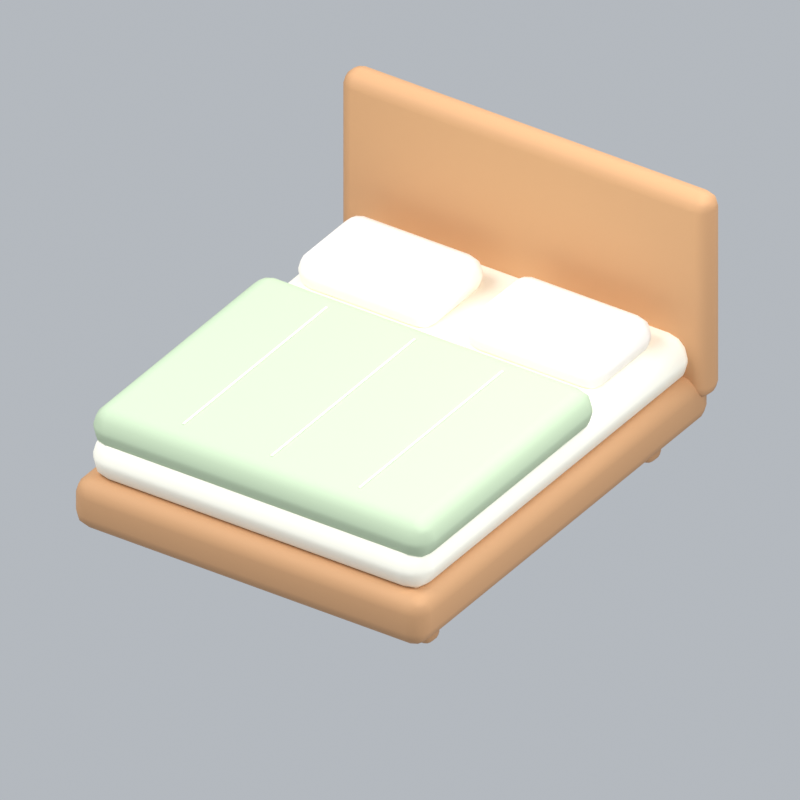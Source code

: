 # Source: bed-houseA.blend  (saved by Blender 5.2.45; exported with 4.5.12 LTS)
import bpy
from mathutils import Matrix  # noqa: F401  (used for matrix-valued properties, if any)

bpy.ops.wm.read_factory_settings(use_empty=True)
scene = bpy.context.scene
scene.name = 'Scene'

# ---- collections
col_collection = bpy.data.collections.new('Collection'); scene.collection.children.link(col_collection)

# ---- materials (node trees are filled in below, after node groups)
mat_wood = bpy.data.materials.new('wood')
mat_wood.diffuse_color = (0.5841, 0.3185, 0.1529, 1.0)
mat_cream = bpy.data.materials.new('cream')
mat_cream.diffuse_color = (0.9911, 0.9647, 0.8388, 1.0)
mat_sage = bpy.data.materials.new('sage')
mat_sage.diffuse_color = (0.4851, 0.6038, 0.4179, 1.0)
mat_white = bpy.data.materials.new('white')
mat_white.diffuse_color = (1.0, 0.9473, 0.8714, 1.0)

# ---- material node trees
mat_wood.use_nodes = True; mat_wood.node_tree.nodes.clear()
_N = mat_wood.node_tree.nodes; _L = mat_wood.node_tree.links
n0 = _N.new('ShaderNodeBsdfPrincipled'); n0.name = 'Principled BSDF'; n0.location = (-200, 100)
n0.inputs[0].default_value = (0.5841, 0.3185, 0.1529, 1.0)
n0.inputs[2].default_value = 0.72
n0.inputs[10].default_value = 0.005
n1 = _N.new('ShaderNodeOutputMaterial'); n1.name = 'Material Output'; n1.location = (200, 100)
_L.new(n0.outputs[0], n1.inputs[0])
n1.is_active_output = True
mat_cream.use_nodes = True; mat_cream.node_tree.nodes.clear()
_N = mat_cream.node_tree.nodes; _L = mat_cream.node_tree.links
n0 = _N.new('ShaderNodeBsdfPrincipled'); n0.name = 'Principled BSDF'; n0.location = (-200, 100)
n0.inputs[0].default_value = (0.9911, 0.9647, 0.8388, 1.0)
n0.inputs[2].default_value = 0.72
n0.inputs[10].default_value = 0.005
n1 = _N.new('ShaderNodeOutputMaterial'); n1.name = 'Material Output'; n1.location = (200, 100)
_L.new(n0.outputs[0], n1.inputs[0])
n1.is_active_output = True
mat_sage.use_nodes = True; mat_sage.node_tree.nodes.clear()
_N = mat_sage.node_tree.nodes; _L = mat_sage.node_tree.links
n0 = _N.new('ShaderNodeBsdfPrincipled'); n0.name = 'Principled BSDF'; n0.location = (-200, 100)
n0.inputs[0].default_value = (0.4851, 0.6038, 0.4179, 1.0)
n0.inputs[2].default_value = 0.72
n0.inputs[10].default_value = 0.005
n1 = _N.new('ShaderNodeOutputMaterial'); n1.name = 'Material Output'; n1.location = (200, 100)
_L.new(n0.outputs[0], n1.inputs[0])
n1.is_active_output = True
mat_white.use_nodes = True; mat_white.node_tree.nodes.clear()
_N = mat_white.node_tree.nodes; _L = mat_white.node_tree.links
n0 = _N.new('ShaderNodeBsdfPrincipled'); n0.name = 'Principled BSDF'; n0.location = (-200, 100)
n0.inputs[0].default_value = (1.0, 0.9473, 0.8714, 1.0)
n0.inputs[2].default_value = 0.72
n0.inputs[10].default_value = 0.005
n1 = _N.new('ShaderNodeOutputMaterial'); n1.name = 'Material Output'; n1.location = (200, 100)
_L.new(n0.outputs[0], n1.inputs[0])
n1.is_active_output = True

# ---- world
world_world = bpy.data.worlds.new('World'); scene.world = world_world
world_world.use_nodes = True; world_world.node_tree.nodes.clear()
_N = world_world.node_tree.nodes; _L = world_world.node_tree.links
n0 = _N.new('ShaderNodeOutputWorld'); n0.name = 'World Output'; n0.location = (200, 100)
n1 = _N.new('ShaderNodeBackground'); n1.name = 'Background'; n1.location = (-200, 100)
n1.inputs[0].default_value = (0.65, 0.69, 0.74, 1.0)
n1.inputs[1].default_value = 0.7
_L.new(n1.outputs[0], n0.inputs[0])
n0.is_active_output = True
world_world.color = (0.3, 0.3, 0.3)
world_world.sun_shadow_jitter_overblur = 0.0

# ---- cameras
cam_camera_259 = bpy.data.cameras.new('Camera.259')
cam_camera_259.type = 'ORTHO'
cam_camera_259.ortho_scale = 3.404

# ---- lights
light_area_774 = bpy.data.lights.new('Area.774', 'AREA')
light_area_774.energy = 500.0
light_area_774.shape = 'DISK'
light_area_774.size = 5.0
light_area_774.size_y = 1.0
light_area_775 = bpy.data.lights.new('Area.775', 'AREA')
light_area_775.energy = 180.0
light_area_775.shape = 'DISK'
light_area_775.size = 4.0
light_area_775.size_y = 1.0
light_area_776 = bpy.data.lights.new('Area.776', 'AREA')
light_area_776.energy = 300.0
light_area_776.shape = 'DISK'
light_area_776.size = 4.0
light_area_776.size_y = 1.0

# ---- meshes
me_cube_1019 = bpy.data.meshes.new('Cube.1019')
me_cube_1019.from_pydata([(-0.055, -0.055, -0.11), (-0.055, -0.055, 0.11), (-0.055, 0.055, -0.11), (-0.055, 0.055, 0.11), (0.055, -0.055, -0.11), (0.055, -0.055, 0.11), (0.055, 0.055, -0.11), (0.055, 0.055, 0.11)], [], [(0, 1, 3, 2), (2, 3, 7, 6), (6, 7, 5, 4), (4, 5, 1, 0), (2, 6, 4, 0), (7, 3, 1, 5)])
_uv = me_cube_1019.uv_layers.new(name='UVMap')
_uv.uv.foreach_set('vector', [0.375, 0.0, 0.625, 0.0, 0.625, 0.25, 0.375, 0.25, 0.375, 0.25, 0.625, 0.25, 0.625, 0.5, 0.375, 0.5, 0.375, 0.5, 0.625, 0.5, 0.625, 0.75, 0.375, 0.75, 0.375, 0.75, 0.625, 0.75, 0.625, 1.0, 0.375, 1.0, 0.125, 0.5, 0.375, 0.5, 0.375, 0.75, 0.125, 0.75, 0.625, 0.5, 0.875, 0.5, 0.875, 0.75, 0.625, 0.75])
me_cube_1019.materials.append(mat_wood)
me_cube_1019.update()
me_cube_1020 = bpy.data.meshes.new('Cube.1020')
me_cube_1020.from_pydata([(-0.055, -0.055, -0.11), (-0.055, -0.055, 0.11), (-0.055, 0.055, -0.11), (-0.055, 0.055, 0.11), (0.055, -0.055, -0.11), (0.055, -0.055, 0.11), (0.055, 0.055, -0.11), (0.055, 0.055, 0.11)], [], [(0, 1, 3, 2), (2, 3, 7, 6), (6, 7, 5, 4), (4, 5, 1, 0), (2, 6, 4, 0), (7, 3, 1, 5)])
_uv = me_cube_1020.uv_layers.new(name='UVMap')
_uv.uv.foreach_set('vector', [0.375, 0.0, 0.625, 0.0, 0.625, 0.25, 0.375, 0.25, 0.375, 0.25, 0.625, 0.25, 0.625, 0.5, 0.375, 0.5, 0.375, 0.5, 0.625, 0.5, 0.625, 0.75, 0.375, 0.75, 0.375, 0.75, 0.625, 0.75, 0.625, 1.0, 0.375, 1.0, 0.125, 0.5, 0.375, 0.5, 0.375, 0.75, 0.125, 0.75, 0.625, 0.5, 0.875, 0.5, 0.875, 0.75, 0.625, 0.75])
me_cube_1020.materials.append(mat_wood)
me_cube_1020.update()
me_cube_1021 = bpy.data.meshes.new('Cube.1021')
me_cube_1021.from_pydata([(-0.055, -0.055, -0.11), (-0.055, -0.055, 0.11), (-0.055, 0.055, -0.11), (-0.055, 0.055, 0.11), (0.055, -0.055, -0.11), (0.055, -0.055, 0.11), (0.055, 0.055, -0.11), (0.055, 0.055, 0.11)], [], [(0, 1, 3, 2), (2, 3, 7, 6), (6, 7, 5, 4), (4, 5, 1, 0), (2, 6, 4, 0), (7, 3, 1, 5)])
_uv = me_cube_1021.uv_layers.new(name='UVMap')
_uv.uv.foreach_set('vector', [0.375, 0.0, 0.625, 0.0, 0.625, 0.25, 0.375, 0.25, 0.375, 0.25, 0.625, 0.25, 0.625, 0.5, 0.375, 0.5, 0.375, 0.5, 0.625, 0.5, 0.625, 0.75, 0.375, 0.75, 0.375, 0.75, 0.625, 0.75, 0.625, 1.0, 0.375, 1.0, 0.125, 0.5, 0.375, 0.5, 0.375, 0.75, 0.125, 0.75, 0.625, 0.5, 0.875, 0.5, 0.875, 0.75, 0.625, 0.75])
me_cube_1021.materials.append(mat_wood)
me_cube_1021.update()
me_cube_1022 = bpy.data.meshes.new('Cube.1022')
me_cube_1022.from_pydata([(-0.055, -0.055, -0.11), (-0.055, -0.055, 0.11), (-0.055, 0.055, -0.11), (-0.055, 0.055, 0.11), (0.055, -0.055, -0.11), (0.055, -0.055, 0.11), (0.055, 0.055, -0.11), (0.055, 0.055, 0.11)], [], [(0, 1, 3, 2), (2, 3, 7, 6), (6, 7, 5, 4), (4, 5, 1, 0), (2, 6, 4, 0), (7, 3, 1, 5)])
_uv = me_cube_1022.uv_layers.new(name='UVMap')
_uv.uv.foreach_set('vector', [0.375, 0.0, 0.625, 0.0, 0.625, 0.25, 0.375, 0.25, 0.375, 0.25, 0.625, 0.25, 0.625, 0.5, 0.375, 0.5, 0.375, 0.5, 0.625, 0.5, 0.625, 0.75, 0.375, 0.75, 0.375, 0.75, 0.625, 0.75, 0.625, 1.0, 0.375, 1.0, 0.125, 0.5, 0.375, 0.5, 0.375, 0.75, 0.125, 0.75, 0.625, 0.5, 0.875, 0.5, 0.875, 0.75, 0.625, 0.75])
me_cube_1022.materials.append(mat_wood)
me_cube_1022.update()
me_cube_1023 = bpy.data.meshes.new('Cube.1023')
me_cube_1023.from_pydata([(-0.9, -1.125, -0.125), (-0.9, -1.125, 0.125), (-0.9, 1.125, -0.125), (-0.9, 1.125, 0.125), (0.9, -1.125, -0.125), (0.9, -1.125, 0.125), (0.9, 1.125, -0.125), (0.9, 1.125, 0.125)], [], [(0, 1, 3, 2), (2, 3, 7, 6), (6, 7, 5, 4), (4, 5, 1, 0), (2, 6, 4, 0), (7, 3, 1, 5)])
_uv = me_cube_1023.uv_layers.new(name='UVMap')
_uv.uv.foreach_set('vector', [0.375, 0.0, 0.625, 0.0, 0.625, 0.25, 0.375, 0.25, 0.375, 0.25, 0.625, 0.25, 0.625, 0.5, 0.375, 0.5, 0.375, 0.5, 0.625, 0.5, 0.625, 0.75, 0.375, 0.75, 0.375, 0.75, 0.625, 0.75, 0.625, 1.0, 0.375, 1.0, 0.125, 0.5, 0.375, 0.5, 0.375, 0.75, 0.125, 0.75, 0.625, 0.5, 0.875, 0.5, 0.875, 0.75, 0.625, 0.75])
me_cube_1023.materials.append(mat_wood)
me_cube_1023.update()
me_cube_1024 = bpy.data.meshes.new('Cube.1024')
me_cube_1024.from_pydata([(-0.86, -1.07, -0.115), (-0.86, -1.07, 0.115), (-0.86, 1.07, -0.115), (-0.86, 1.07, 0.115), (0.86, -1.07, -0.115), (0.86, -1.07, 0.115), (0.86, 1.07, -0.115), (0.86, 1.07, 0.115)], [], [(0, 1, 3, 2), (2, 3, 7, 6), (6, 7, 5, 4), (4, 5, 1, 0), (2, 6, 4, 0), (7, 3, 1, 5)])
_uv = me_cube_1024.uv_layers.new(name='UVMap')
_uv.uv.foreach_set('vector', [0.375, 0.0, 0.625, 0.0, 0.625, 0.25, 0.375, 0.25, 0.375, 0.25, 0.625, 0.25, 0.625, 0.5, 0.375, 0.5, 0.375, 0.5, 0.625, 0.5, 0.625, 0.75, 0.375, 0.75, 0.375, 0.75, 0.625, 0.75, 0.625, 1.0, 0.375, 1.0, 0.125, 0.5, 0.375, 0.5, 0.375, 0.75, 0.125, 0.75, 0.625, 0.5, 0.875, 0.5, 0.875, 0.75, 0.625, 0.75])
me_cube_1024.materials.append(mat_cream)
me_cube_1024.update()
me_cube_1025 = bpy.data.meshes.new('Cube.1025')
me_cube_1025.from_pydata([(-0.865, -0.68, -0.1), (-0.865, -0.68, 0.1), (-0.865, 0.68, -0.1), (-0.865, 0.68, 0.1), (0.865, -0.68, -0.1), (0.865, -0.68, 0.1), (0.865, 0.68, -0.1), (0.865, 0.68, 0.1)], [], [(0, 1, 3, 2), (2, 3, 7, 6), (6, 7, 5, 4), (4, 5, 1, 0), (2, 6, 4, 0), (7, 3, 1, 5)])
_uv = me_cube_1025.uv_layers.new(name='UVMap')
_uv.uv.foreach_set('vector', [0.375, 0.0, 0.625, 0.0, 0.625, 0.25, 0.375, 0.25, 0.375, 0.25, 0.625, 0.25, 0.625, 0.5, 0.375, 0.5, 0.375, 0.5, 0.625, 0.5, 0.625, 0.75, 0.375, 0.75, 0.375, 0.75, 0.625, 0.75, 0.625, 1.0, 0.375, 1.0, 0.125, 0.5, 0.375, 0.5, 0.375, 0.75, 0.125, 0.75, 0.625, 0.5, 0.875, 0.5, 0.875, 0.75, 0.625, 0.75])
me_cube_1025.materials.append(mat_sage)
me_cube_1025.update()
me_cube_1026 = bpy.data.meshes.new('Cube.1026')
me_cube_1026.from_pydata([(-0.94, -0.075, -0.51), (-0.94, -0.075, 0.51), (-0.94, 0.075, -0.51), (-0.94, 0.075, 0.51), (0.94, -0.075, -0.51), (0.94, -0.075, 0.51), (0.94, 0.075, -0.51), (0.94, 0.075, 0.51)], [], [(0, 1, 3, 2), (2, 3, 7, 6), (6, 7, 5, 4), (4, 5, 1, 0), (2, 6, 4, 0), (7, 3, 1, 5)])
_uv = me_cube_1026.uv_layers.new(name='UVMap')
_uv.uv.foreach_set('vector', [0.375, 0.0, 0.625, 0.0, 0.625, 0.25, 0.375, 0.25, 0.375, 0.25, 0.625, 0.25, 0.625, 0.5, 0.375, 0.5, 0.375, 0.5, 0.625, 0.5, 0.625, 0.75, 0.375, 0.75, 0.375, 0.75, 0.625, 0.75, 0.625, 1.0, 0.375, 1.0, 0.125, 0.5, 0.375, 0.5, 0.375, 0.75, 0.125, 0.75, 0.625, 0.5, 0.875, 0.5, 0.875, 0.75, 0.625, 0.75])
me_cube_1026.materials.append(mat_wood)
me_cube_1026.update()
me_cube_1027 = bpy.data.meshes.new('Cube.1027')
me_cube_1027.from_pydata([(-0.35, -0.24, -0.09), (-0.35, -0.24, 0.09), (-0.35, 0.24, -0.09), (-0.35, 0.24, 0.09), (0.35, -0.24, -0.09), (0.35, -0.24, 0.09), (0.35, 0.24, -0.09), (0.35, 0.24, 0.09)], [], [(0, 1, 3, 2), (2, 3, 7, 6), (6, 7, 5, 4), (4, 5, 1, 0), (2, 6, 4, 0), (7, 3, 1, 5)])
_uv = me_cube_1027.uv_layers.new(name='UVMap')
_uv.uv.foreach_set('vector', [0.375, 0.0, 0.625, 0.0, 0.625, 0.25, 0.375, 0.25, 0.375, 0.25, 0.625, 0.25, 0.625, 0.5, 0.375, 0.5, 0.375, 0.5, 0.625, 0.5, 0.625, 0.75, 0.375, 0.75, 0.375, 0.75, 0.625, 0.75, 0.625, 1.0, 0.375, 1.0, 0.125, 0.5, 0.375, 0.5, 0.375, 0.75, 0.125, 0.75, 0.625, 0.5, 0.875, 0.5, 0.875, 0.75, 0.625, 0.75])
me_cube_1027.materials.append(mat_white)
me_cube_1027.update()
me_cube_1028 = bpy.data.meshes.new('Cube.1028')
me_cube_1028.from_pydata([(-0.35, -0.24, -0.09), (-0.35, -0.24, 0.09), (-0.35, 0.24, -0.09), (-0.35, 0.24, 0.09), (0.35, -0.24, -0.09), (0.35, -0.24, 0.09), (0.35, 0.24, -0.09), (0.35, 0.24, 0.09)], [], [(0, 1, 3, 2), (2, 3, 7, 6), (6, 7, 5, 4), (4, 5, 1, 0), (2, 6, 4, 0), (7, 3, 1, 5)])
_uv = me_cube_1028.uv_layers.new(name='UVMap')
_uv.uv.foreach_set('vector', [0.375, 0.0, 0.625, 0.0, 0.625, 0.25, 0.375, 0.25, 0.375, 0.25, 0.625, 0.25, 0.625, 0.5, 0.375, 0.5, 0.375, 0.5, 0.625, 0.5, 0.625, 0.75, 0.375, 0.75, 0.375, 0.75, 0.625, 0.75, 0.625, 1.0, 0.375, 1.0, 0.125, 0.5, 0.375, 0.5, 0.375, 0.75, 0.125, 0.75, 0.625, 0.5, 0.875, 0.5, 0.875, 0.75, 0.625, 0.75])
me_cube_1028.materials.append(mat_white)
me_cube_1028.update()
me_cube_1029 = bpy.data.meshes.new('Cube.1029')
me_cube_1029.from_pydata([(-0.0045, -0.55, -0.002), (-0.0045, -0.55, 0.002), (-0.0045, 0.55, -0.002), (-0.0045, 0.55, 0.002), (0.0045, -0.55, -0.002), (0.0045, -0.55, 0.002), (0.0045, 0.55, -0.002), (0.0045, 0.55, 0.002)], [], [(0, 1, 3, 2), (2, 3, 7, 6), (6, 7, 5, 4), (4, 5, 1, 0), (2, 6, 4, 0), (7, 3, 1, 5)])
_uv = me_cube_1029.uv_layers.new(name='UVMap')
_uv.uv.foreach_set('vector', [0.375, 0.0, 0.625, 0.0, 0.625, 0.25, 0.375, 0.25, 0.375, 0.25, 0.625, 0.25, 0.625, 0.5, 0.375, 0.5, 0.375, 0.5, 0.625, 0.5, 0.625, 0.75, 0.375, 0.75, 0.375, 0.75, 0.625, 0.75, 0.625, 1.0, 0.375, 1.0, 0.125, 0.5, 0.375, 0.5, 0.375, 0.75, 0.125, 0.75, 0.625, 0.5, 0.875, 0.5, 0.875, 0.75, 0.625, 0.75])
me_cube_1029.materials.append(mat_cream)
me_cube_1029.update()
me_cube_1030 = bpy.data.meshes.new('Cube.1030')
me_cube_1030.from_pydata([(-0.0045, -0.55, -0.002), (-0.0045, -0.55, 0.002), (-0.0045, 0.55, -0.002), (-0.0045, 0.55, 0.002), (0.0045, -0.55, -0.002), (0.0045, -0.55, 0.002), (0.0045, 0.55, -0.002), (0.0045, 0.55, 0.002)], [], [(0, 1, 3, 2), (2, 3, 7, 6), (6, 7, 5, 4), (4, 5, 1, 0), (2, 6, 4, 0), (7, 3, 1, 5)])
_uv = me_cube_1030.uv_layers.new(name='UVMap')
_uv.uv.foreach_set('vector', [0.375, 0.0, 0.625, 0.0, 0.625, 0.25, 0.375, 0.25, 0.375, 0.25, 0.625, 0.25, 0.625, 0.5, 0.375, 0.5, 0.375, 0.5, 0.625, 0.5, 0.625, 0.75, 0.375, 0.75, 0.375, 0.75, 0.625, 0.75, 0.625, 1.0, 0.375, 1.0, 0.125, 0.5, 0.375, 0.5, 0.375, 0.75, 0.125, 0.75, 0.625, 0.5, 0.875, 0.5, 0.875, 0.75, 0.625, 0.75])
me_cube_1030.materials.append(mat_cream)
me_cube_1030.update()
me_cube_1031 = bpy.data.meshes.new('Cube.1031')
me_cube_1031.from_pydata([(-0.0045, -0.55, -0.002), (-0.0045, -0.55, 0.002), (-0.0045, 0.55, -0.002), (-0.0045, 0.55, 0.002), (0.0045, -0.55, -0.002), (0.0045, -0.55, 0.002), (0.0045, 0.55, -0.002), (0.0045, 0.55, 0.002)], [], [(0, 1, 3, 2), (2, 3, 7, 6), (6, 7, 5, 4), (4, 5, 1, 0), (2, 6, 4, 0), (7, 3, 1, 5)])
_uv = me_cube_1031.uv_layers.new(name='UVMap')
_uv.uv.foreach_set('vector', [0.375, 0.0, 0.625, 0.0, 0.625, 0.25, 0.375, 0.25, 0.375, 0.25, 0.625, 0.25, 0.625, 0.5, 0.375, 0.5, 0.375, 0.5, 0.625, 0.5, 0.625, 0.75, 0.375, 0.75, 0.375, 0.75, 0.625, 0.75, 0.625, 1.0, 0.375, 1.0, 0.125, 0.5, 0.375, 0.5, 0.375, 0.75, 0.125, 0.75, 0.625, 0.5, 0.875, 0.5, 0.875, 0.75, 0.625, 0.75])
me_cube_1031.materials.append(mat_cream)
me_cube_1031.update()

# ---- objects
ob_fixed_isometric_camera = bpy.data.objects.new('Fixed isometric camera', cam_camera_259)
ob_warm_key = bpy.data.objects.new('Warm key', light_area_774)
ob_fill = bpy.data.objects.new('Fill', light_area_775)
ob_rim = bpy.data.objects.new('Rim', light_area_776)
ob_leg = bpy.data.objects.new('Leg', me_cube_1019)
ob_leg_001 = bpy.data.objects.new('Leg.001', me_cube_1020)
ob_leg_002 = bpy.data.objects.new('Leg.002', me_cube_1021)
ob_leg_003 = bpy.data.objects.new('Leg.003', me_cube_1022)
ob_bed_frame = bpy.data.objects.new('Bed frame', me_cube_1023)
ob_mattress = bpy.data.objects.new('Mattress', me_cube_1024)
ob_duvet = bpy.data.objects.new('Duvet', me_cube_1025)
ob_headboard = bpy.data.objects.new('Headboard', me_cube_1026)
ob_pillow = bpy.data.objects.new('Pillow', me_cube_1027)
ob_pillow_001 = bpy.data.objects.new('Pillow.001', me_cube_1028)
ob_blanket_seam = bpy.data.objects.new('Blanket seam', me_cube_1029)
ob_blanket_seam_001 = bpy.data.objects.new('Blanket seam.001', me_cube_1030)
ob_blanket_seam_002 = bpy.data.objects.new('Blanket seam.002', me_cube_1031)
ob_bed_housea_orientation = bpy.data.objects.new('bed-houseA orientation', None)

# ---- transforms, parenting, visibility, modifiers, constraints
ob_fixed_isometric_camera.location = (6.0, -8.933, 7.455)
ob_fixed_isometric_camera.rotation_euler = (0.9964, 2.214e-08, 0.588)
ob_warm_key.location = (-3.0, -4.0, 7.0)
ob_warm_key.rotation_euler = (0.6947, -4.874e-08, -0.6435)
ob_fill.location = (4.0, -1.0, 4.0)
ob_fill.rotation_euler = (0.9418, 9.221e-09, 1.326)
ob_rim.location = (1.0, 4.0, 6.0)
ob_rim.rotation_euler = (0.6896, -5.112e-08, 2.897)
ob_leg.parent = ob_bed_housea_orientation
ob_leg.location = (-0.74, -0.85, 0.11)
_m = ob_leg.modifiers.new('Rounded edges', 'BEVEL')
_m.width = 0.04
_m.width_pct = 0.04
_m.segments = 3
_m = ob_leg.modifiers.new('Weighted normals', 'WEIGHTED_NORMAL')
ob_leg_001.parent = ob_bed_housea_orientation
ob_leg_001.location = (-0.74, 0.85, 0.11)
_m = ob_leg_001.modifiers.new('Rounded edges', 'BEVEL')
_m.width = 0.04
_m.width_pct = 0.04
_m.segments = 3
_m = ob_leg_001.modifiers.new('Weighted normals', 'WEIGHTED_NORMAL')
ob_leg_002.parent = ob_bed_housea_orientation
ob_leg_002.location = (0.74, -0.85, 0.11)
_m = ob_leg_002.modifiers.new('Rounded edges', 'BEVEL')
_m.width = 0.04
_m.width_pct = 0.04
_m.segments = 3
_m = ob_leg_002.modifiers.new('Weighted normals', 'WEIGHTED_NORMAL')
ob_leg_003.parent = ob_bed_housea_orientation
ob_leg_003.location = (0.74, 0.85, 0.11)
_m = ob_leg_003.modifiers.new('Rounded edges', 'BEVEL')
_m.width = 0.04
_m.width_pct = 0.04
_m.segments = 3
_m = ob_leg_003.modifiers.new('Weighted normals', 'WEIGHTED_NORMAL')
ob_bed_frame.parent = ob_bed_housea_orientation
ob_bed_frame.location = (0.0, 0.0, 0.25)
_m = ob_bed_frame.modifiers.new('Rounded edges', 'BEVEL')
_m.width = 0.08
_m.width_pct = 0.08
_m.segments = 3
_m = ob_bed_frame.modifiers.new('Weighted normals', 'WEIGHTED_NORMAL')
ob_mattress.parent = ob_bed_housea_orientation
ob_mattress.location = (0.0, 0.0, 0.46)
_m = ob_mattress.modifiers.new('Rounded edges', 'BEVEL')
_m.width = 0.1035
_m.width_pct = 0.1035
_m.segments = 3
_m = ob_mattress.modifiers.new('Weighted normals', 'WEIGHTED_NORMAL')
ob_duvet.parent = ob_bed_housea_orientation
ob_duvet.location = (0.0, -0.37, 0.6)
_m = ob_duvet.modifiers.new('Rounded edges', 'BEVEL')
_m.width = 0.09
_m.width_pct = 0.09
_m.segments = 3
_m = ob_duvet.modifiers.new('Weighted normals', 'WEIGHTED_NORMAL')
ob_headboard.parent = ob_bed_housea_orientation
ob_headboard.location = (0.0, 1.07, 0.77)
_m = ob_headboard.modifiers.new('Rounded edges', 'BEVEL')
_m.width = 0.0675
_m.width_pct = 0.0675
_m.segments = 3
_m = ob_headboard.modifiers.new('Weighted normals', 'WEIGHTED_NORMAL')
ob_pillow.parent = ob_bed_housea_orientation
ob_pillow.location = (-0.43, 0.64, 0.64)
_m = ob_pillow.modifiers.new('Rounded edges', 'BEVEL')
_m.width = 0.081
_m.width_pct = 0.081
_m.segments = 3
_m = ob_pillow.modifiers.new('Weighted normals', 'WEIGHTED_NORMAL')
ob_pillow_001.parent = ob_bed_housea_orientation
ob_pillow_001.location = (0.43, 0.64, 0.64)
_m = ob_pillow_001.modifiers.new('Rounded edges', 'BEVEL')
_m.width = 0.081
_m.width_pct = 0.081
_m.segments = 3
_m = ob_pillow_001.modifiers.new('Weighted normals', 'WEIGHTED_NORMAL')
ob_blanket_seam.parent = ob_bed_housea_orientation
ob_blanket_seam.location = (-0.45, -0.37, 0.703)
ob_blanket_seam_001.parent = ob_bed_housea_orientation
ob_blanket_seam_001.location = (0.0, -0.37, 0.703)
ob_blanket_seam_002.parent = ob_bed_housea_orientation
ob_blanket_seam_002.location = (0.45, -0.37, 0.703)
ob_bed_housea_orientation.location = (0.0, 0.0, 0.0)

# ---- collection membership
col_collection.objects.link(ob_fixed_isometric_camera)
col_collection.objects.link(ob_warm_key)
col_collection.objects.link(ob_fill)
col_collection.objects.link(ob_rim)
col_collection.objects.link(ob_leg)
col_collection.objects.link(ob_leg_001)
col_collection.objects.link(ob_leg_002)
col_collection.objects.link(ob_leg_003)
col_collection.objects.link(ob_bed_frame)
col_collection.objects.link(ob_mattress)
col_collection.objects.link(ob_duvet)
col_collection.objects.link(ob_headboard)
col_collection.objects.link(ob_pillow)
col_collection.objects.link(ob_pillow_001)
col_collection.objects.link(ob_blanket_seam)
col_collection.objects.link(ob_blanket_seam_001)
col_collection.objects.link(ob_blanket_seam_002)
col_collection.objects.link(ob_bed_housea_orientation)

# ---- scene / render settings (as saved in the file)
scene.camera = ob_fixed_isometric_camera
scene.frame_start = 1; scene.frame_end = 1; scene.frame_set(1)
scene.render.engine = 'BLENDER_EEVEE_NEXT'
scene.render.resolution_x = 256
scene.render.resolution_y = 256
scene.render.fps = 12
scene.render.film_transparent = True
scene.render.bake_bias = 0.0
scene.render.bake_samples = 0
scene.render.compositor_device = 'GPU'
scene.eevee.taa_render_samples = 24
scene.eevee.use_volume_custom_range = False
scene.eevee.fast_gi_thickness_near = 0.1
scene.eevee.fast_gi_thickness_far = 0.0
scene.eevee.ray_tracing_options.screen_trace_thickness = 0.1
scene.view_settings.view_transform = 'Standard'
bpy.context.view_layer.update()
